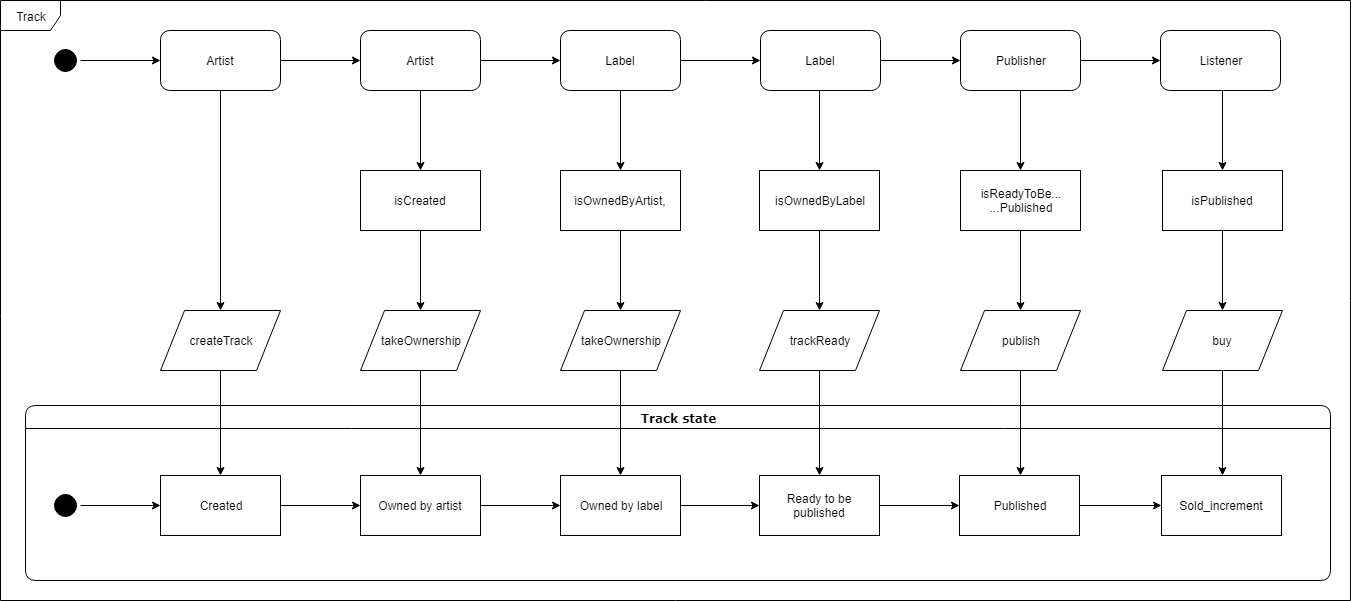

The diagram above was exported from draw.io. Its source (the exported page's mxGraphModel, read from the mxfile embedded in the PNG):
<mxGraphModel dx="1394" dy="712" grid="1" gridSize="10" guides="1" tooltips="1" connect="1" arrows="1" fold="1" page="1" pageScale="1" pageWidth="1100" pageHeight="850" background="#ffffff" math="0" shadow="0">
  <root>
    <mxCell id="0" />
    <mxCell id="1" parent="0" />
    <mxCell id="YpFbUu36RAkBM19jQH6D-4" value="" style="edgeStyle=orthogonalEdgeStyle;rounded=0;orthogonalLoop=1;jettySize=auto;html=1;strokeColor=#000000;" parent="1" source="382b91b5511bd0f7-1" edge="1">
      <mxGeometry relative="1" as="geometry">
        <mxPoint x="230" y="150" as="targetPoint" />
      </mxGeometry>
    </mxCell>
    <mxCell id="382b91b5511bd0f7-1" value="" style="ellipse;html=1;shape=startState;fillColor=#000000;strokeColor=#000000;rounded=1;shadow=0;comic=0;labelBackgroundColor=none;fontFamily=Verdana;fontSize=12;fontColor=#000000;align=center;direction=south;" parent="1" vertex="1">
      <mxGeometry x="120" y="135" width="30" height="30" as="geometry" />
    </mxCell>
    <mxCell id="2a3bc250acf0617d-7" value="Track state&lt;br&gt;" style="swimlane;whiteSpace=wrap;html=1;rounded=1;shadow=0;comic=0;labelBackgroundColor=none;strokeColor=#000000;strokeWidth=1;fillColor=#ffffff;fontFamily=Verdana;fontSize=12;fontColor=#000000;align=center;" parent="1" vertex="1">
      <mxGeometry x="95" y="495" width="1305" height="175" as="geometry" />
    </mxCell>
    <mxCell id="YpFbUu36RAkBM19jQH6D-14" value="" style="edgeStyle=orthogonalEdgeStyle;rounded=0;orthogonalLoop=1;jettySize=auto;html=1;strokeColor=#000000;" parent="2a3bc250acf0617d-7" source="2a3bc250acf0617d-3" edge="1">
      <mxGeometry relative="1" as="geometry">
        <mxPoint x="135" y="100" as="targetPoint" />
      </mxGeometry>
    </mxCell>
    <mxCell id="2a3bc250acf0617d-3" value="" style="ellipse;html=1;shape=startState;fillColor=#000000;strokeColor=#000000;rounded=1;shadow=0;comic=0;labelBackgroundColor=none;fontFamily=Verdana;fontSize=12;fontColor=#000000;align=center;direction=south;" parent="2a3bc250acf0617d-7" vertex="1">
      <mxGeometry x="25" y="85" width="30" height="30" as="geometry" />
    </mxCell>
    <mxCell id="YpFbUu36RAkBM19jQH6D-16" value="" style="edgeStyle=orthogonalEdgeStyle;rounded=0;orthogonalLoop=1;jettySize=auto;html=1;strokeColor=#000000;" parent="2a3bc250acf0617d-7" source="YpFbUu36RAkBM19jQH6D-12" target="YpFbUu36RAkBM19jQH6D-15" edge="1">
      <mxGeometry relative="1" as="geometry" />
    </mxCell>
    <mxCell id="YpFbUu36RAkBM19jQH6D-12" value="Created" style="rounded=0;whiteSpace=wrap;html=1;strokeColor=#000000;" parent="2a3bc250acf0617d-7" vertex="1">
      <mxGeometry x="135" y="70" width="120" height="60" as="geometry" />
    </mxCell>
    <mxCell id="YpFbUu36RAkBM19jQH6D-18" value="" style="edgeStyle=orthogonalEdgeStyle;rounded=0;orthogonalLoop=1;jettySize=auto;html=1;strokeColor=#000000;" parent="2a3bc250acf0617d-7" source="YpFbUu36RAkBM19jQH6D-15" target="YpFbUu36RAkBM19jQH6D-17" edge="1">
      <mxGeometry relative="1" as="geometry" />
    </mxCell>
    <mxCell id="YpFbUu36RAkBM19jQH6D-15" value="Owned by artist" style="rounded=0;whiteSpace=wrap;html=1;strokeColor=#000000;" parent="2a3bc250acf0617d-7" vertex="1">
      <mxGeometry x="335" y="70" width="120" height="60" as="geometry" />
    </mxCell>
    <mxCell id="YpFbUu36RAkBM19jQH6D-20" value="" style="edgeStyle=orthogonalEdgeStyle;rounded=0;orthogonalLoop=1;jettySize=auto;html=1;strokeColor=#000000;" parent="2a3bc250acf0617d-7" source="YpFbUu36RAkBM19jQH6D-17" target="YpFbUu36RAkBM19jQH6D-19" edge="1">
      <mxGeometry relative="1" as="geometry" />
    </mxCell>
    <mxCell id="YpFbUu36RAkBM19jQH6D-17" value="Owned by label" style="rounded=0;whiteSpace=wrap;html=1;strokeColor=#000000;" parent="2a3bc250acf0617d-7" vertex="1">
      <mxGeometry x="535" y="70" width="120" height="60" as="geometry" />
    </mxCell>
    <mxCell id="YpFbUu36RAkBM19jQH6D-25" value="" style="edgeStyle=orthogonalEdgeStyle;rounded=0;orthogonalLoop=1;jettySize=auto;html=1;strokeColor=#000000;" parent="2a3bc250acf0617d-7" source="YpFbUu36RAkBM19jQH6D-19" target="YpFbUu36RAkBM19jQH6D-24" edge="1">
      <mxGeometry relative="1" as="geometry" />
    </mxCell>
    <mxCell id="YpFbUu36RAkBM19jQH6D-19" value="Ready to be published" style="rounded=0;whiteSpace=wrap;html=1;strokeColor=#000000;" parent="2a3bc250acf0617d-7" vertex="1">
      <mxGeometry x="734" y="70" width="120" height="60" as="geometry" />
    </mxCell>
    <mxCell id="YpFbUu36RAkBM19jQH6D-24" value="Published" style="rounded=0;whiteSpace=wrap;html=1;strokeColor=#000000;" parent="2a3bc250acf0617d-7" vertex="1">
      <mxGeometry x="934" y="70" width="120" height="60" as="geometry" />
    </mxCell>
    <mxCell id="YpFbUu36RAkBM19jQH6D-7" value="" style="edgeStyle=orthogonalEdgeStyle;rounded=0;orthogonalLoop=1;jettySize=auto;html=1;strokeColor=#000000;" parent="1" source="YpFbUu36RAkBM19jQH6D-5" target="YpFbUu36RAkBM19jQH6D-6" edge="1">
      <mxGeometry relative="1" as="geometry" />
    </mxCell>
    <mxCell id="YpFbUu36RAkBM19jQH6D-5" value="Artist" style="rounded=1;whiteSpace=wrap;html=1;strokeColor=#000000;glass=0;" parent="1" vertex="1">
      <mxGeometry x="230" y="120" width="120" height="60" as="geometry" />
    </mxCell>
    <mxCell id="YpFbUu36RAkBM19jQH6D-29" value="" style="edgeStyle=orthogonalEdgeStyle;rounded=0;orthogonalLoop=1;jettySize=auto;html=1;strokeColor=#000000;exitX=0.5;exitY=1;exitDx=0;exitDy=0;" parent="1" source="YpFbUu36RAkBM19jQH6D-5" edge="1">
      <mxGeometry relative="1" as="geometry">
        <mxPoint x="290" y="320" as="sourcePoint" />
        <mxPoint x="290" y="400" as="targetPoint" />
      </mxGeometry>
    </mxCell>
    <mxCell id="YpFbUu36RAkBM19jQH6D-9" value="" style="edgeStyle=orthogonalEdgeStyle;rounded=0;orthogonalLoop=1;jettySize=auto;html=1;strokeColor=#000000;" parent="1" source="YpFbUu36RAkBM19jQH6D-6" target="YpFbUu36RAkBM19jQH6D-8" edge="1">
      <mxGeometry relative="1" as="geometry" />
    </mxCell>
    <mxCell id="YpFbUu36RAkBM19jQH6D-6" value="Artist" style="rounded=1;whiteSpace=wrap;html=1;strokeColor=#000000;glass=0;" parent="1" vertex="1">
      <mxGeometry x="430" y="120" width="120" height="60" as="geometry" />
    </mxCell>
    <mxCell id="YpFbUu36RAkBM19jQH6D-11" value="" style="edgeStyle=orthogonalEdgeStyle;rounded=0;orthogonalLoop=1;jettySize=auto;html=1;strokeColor=#000000;" parent="1" source="YpFbUu36RAkBM19jQH6D-8" target="YpFbUu36RAkBM19jQH6D-10" edge="1">
      <mxGeometry relative="1" as="geometry" />
    </mxCell>
    <mxCell id="YpFbUu36RAkBM19jQH6D-8" value="Label" style="rounded=1;whiteSpace=wrap;html=1;strokeColor=#000000;glass=0;" parent="1" vertex="1">
      <mxGeometry x="630" y="120" width="120" height="60" as="geometry" />
    </mxCell>
    <mxCell id="YpFbUu36RAkBM19jQH6D-23" value="" style="edgeStyle=orthogonalEdgeStyle;rounded=0;orthogonalLoop=1;jettySize=auto;html=1;strokeColor=#000000;" parent="1" source="YpFbUu36RAkBM19jQH6D-10" target="YpFbUu36RAkBM19jQH6D-22" edge="1">
      <mxGeometry relative="1" as="geometry" />
    </mxCell>
    <mxCell id="YpFbUu36RAkBM19jQH6D-10" value="Label" style="rounded=1;whiteSpace=wrap;html=1;strokeColor=#000000;glass=0;" parent="1" vertex="1">
      <mxGeometry x="830" y="120" width="120" height="60" as="geometry" />
    </mxCell>
    <mxCell id="YpFbUu36RAkBM19jQH6D-60" value="" style="edgeStyle=orthogonalEdgeStyle;rounded=0;orthogonalLoop=1;jettySize=auto;html=1;strokeColor=#000000;" parent="1" source="YpFbUu36RAkBM19jQH6D-22" target="YpFbUu36RAkBM19jQH6D-59" edge="1">
      <mxGeometry relative="1" as="geometry" />
    </mxCell>
    <mxCell id="YpFbUu36RAkBM19jQH6D-22" value="Publisher" style="rounded=1;whiteSpace=wrap;html=1;strokeColor=#000000;glass=0;" parent="1" vertex="1">
      <mxGeometry x="1030" y="120" width="120" height="60" as="geometry" />
    </mxCell>
    <mxCell id="YpFbUu36RAkBM19jQH6D-59" value="Listener" style="rounded=1;whiteSpace=wrap;html=1;strokeColor=#000000;glass=0;" parent="1" vertex="1">
      <mxGeometry x="1230" y="120" width="120" height="60" as="geometry" />
    </mxCell>
    <mxCell id="YpFbUu36RAkBM19jQH6D-34" style="edgeStyle=orthogonalEdgeStyle;rounded=0;orthogonalLoop=1;jettySize=auto;html=1;exitX=0.5;exitY=1;exitDx=0;exitDy=0;entryX=0.5;entryY=0;entryDx=0;entryDy=0;strokeColor=#000000;" parent="1" source="YpFbUu36RAkBM19jQH6D-31" target="YpFbUu36RAkBM19jQH6D-12" edge="1">
      <mxGeometry relative="1" as="geometry" />
    </mxCell>
    <mxCell id="YpFbUu36RAkBM19jQH6D-31" value="createTrack" style="shape=parallelogram;perimeter=parallelogramPerimeter;whiteSpace=wrap;html=1;rounded=0;shadow=0;glass=0;comic=0;strokeColor=#000000;" parent="1" vertex="1">
      <mxGeometry x="230" y="400" width="120" height="60" as="geometry" />
    </mxCell>
    <mxCell id="YpFbUu36RAkBM19jQH6D-39" value="" style="edgeStyle=orthogonalEdgeStyle;rounded=0;orthogonalLoop=1;jettySize=auto;html=1;strokeColor=#000000;" parent="1" target="YpFbUu36RAkBM19jQH6D-41" edge="1">
      <mxGeometry relative="1" as="geometry">
        <mxPoint x="490" y="180" as="sourcePoint" />
      </mxGeometry>
    </mxCell>
    <mxCell id="YpFbUu36RAkBM19jQH6D-40" value="" style="edgeStyle=orthogonalEdgeStyle;rounded=0;orthogonalLoop=1;jettySize=auto;html=1;strokeColor=#000000;" parent="1" source="YpFbUu36RAkBM19jQH6D-41" edge="1">
      <mxGeometry relative="1" as="geometry">
        <mxPoint x="490" y="400" as="targetPoint" />
      </mxGeometry>
    </mxCell>
    <mxCell id="YpFbUu36RAkBM19jQH6D-41" value="isCreated" style="rounded=0;whiteSpace=wrap;html=1;strokeColor=#000000;glass=0;" parent="1" vertex="1">
      <mxGeometry x="430" y="260" width="120" height="60" as="geometry" />
    </mxCell>
    <mxCell id="YpFbUu36RAkBM19jQH6D-42" style="edgeStyle=orthogonalEdgeStyle;rounded=0;orthogonalLoop=1;jettySize=auto;html=1;exitX=0.5;exitY=1;exitDx=0;exitDy=0;entryX=0.5;entryY=0;entryDx=0;entryDy=0;strokeColor=#000000;" parent="1" source="YpFbUu36RAkBM19jQH6D-43" edge="1">
      <mxGeometry relative="1" as="geometry">
        <mxPoint x="490" y="565" as="targetPoint" />
      </mxGeometry>
    </mxCell>
    <mxCell id="YpFbUu36RAkBM19jQH6D-43" value="takeOwnership" style="shape=parallelogram;perimeter=parallelogramPerimeter;whiteSpace=wrap;html=1;rounded=0;shadow=0;glass=0;comic=0;strokeColor=#000000;" parent="1" vertex="1">
      <mxGeometry x="430" y="400" width="120" height="60" as="geometry" />
    </mxCell>
    <mxCell id="YpFbUu36RAkBM19jQH6D-44" value="" style="edgeStyle=orthogonalEdgeStyle;rounded=0;orthogonalLoop=1;jettySize=auto;html=1;strokeColor=#000000;" parent="1" target="YpFbUu36RAkBM19jQH6D-46" edge="1">
      <mxGeometry relative="1" as="geometry">
        <mxPoint x="690" y="180" as="sourcePoint" />
      </mxGeometry>
    </mxCell>
    <mxCell id="YpFbUu36RAkBM19jQH6D-45" value="" style="edgeStyle=orthogonalEdgeStyle;rounded=0;orthogonalLoop=1;jettySize=auto;html=1;strokeColor=#000000;" parent="1" source="YpFbUu36RAkBM19jQH6D-46" edge="1">
      <mxGeometry relative="1" as="geometry">
        <mxPoint x="690" y="400" as="targetPoint" />
      </mxGeometry>
    </mxCell>
    <mxCell id="YpFbUu36RAkBM19jQH6D-46" value="isOwnedByArtist," style="rounded=0;whiteSpace=wrap;html=1;strokeColor=#000000;glass=0;" parent="1" vertex="1">
      <mxGeometry x="630" y="260" width="120" height="60" as="geometry" />
    </mxCell>
    <mxCell id="YpFbUu36RAkBM19jQH6D-47" style="edgeStyle=orthogonalEdgeStyle;rounded=0;orthogonalLoop=1;jettySize=auto;html=1;exitX=0.5;exitY=1;exitDx=0;exitDy=0;entryX=0.5;entryY=0;entryDx=0;entryDy=0;strokeColor=#000000;" parent="1" source="YpFbUu36RAkBM19jQH6D-48" edge="1">
      <mxGeometry relative="1" as="geometry">
        <mxPoint x="690" y="565" as="targetPoint" />
      </mxGeometry>
    </mxCell>
    <mxCell id="YpFbUu36RAkBM19jQH6D-48" value="takeOwnership" style="shape=parallelogram;perimeter=parallelogramPerimeter;whiteSpace=wrap;html=1;rounded=0;shadow=0;glass=0;comic=0;strokeColor=#000000;" parent="1" vertex="1">
      <mxGeometry x="630" y="400" width="120" height="60" as="geometry" />
    </mxCell>
    <mxCell id="YpFbUu36RAkBM19jQH6D-49" value="" style="edgeStyle=orthogonalEdgeStyle;rounded=0;orthogonalLoop=1;jettySize=auto;html=1;strokeColor=#000000;" parent="1" target="YpFbUu36RAkBM19jQH6D-51" edge="1">
      <mxGeometry relative="1" as="geometry">
        <mxPoint x="889" y="180" as="sourcePoint" />
      </mxGeometry>
    </mxCell>
    <mxCell id="YpFbUu36RAkBM19jQH6D-50" value="" style="edgeStyle=orthogonalEdgeStyle;rounded=0;orthogonalLoop=1;jettySize=auto;html=1;strokeColor=#000000;" parent="1" source="YpFbUu36RAkBM19jQH6D-51" edge="1">
      <mxGeometry relative="1" as="geometry">
        <mxPoint x="889" y="400" as="targetPoint" />
      </mxGeometry>
    </mxCell>
    <mxCell id="YpFbUu36RAkBM19jQH6D-51" value="isOwnedByLabel" style="rounded=0;whiteSpace=wrap;html=1;strokeColor=#000000;glass=0;" parent="1" vertex="1">
      <mxGeometry x="829" y="260" width="120" height="60" as="geometry" />
    </mxCell>
    <mxCell id="YpFbUu36RAkBM19jQH6D-52" style="edgeStyle=orthogonalEdgeStyle;rounded=0;orthogonalLoop=1;jettySize=auto;html=1;exitX=0.5;exitY=1;exitDx=0;exitDy=0;entryX=0.5;entryY=0;entryDx=0;entryDy=0;strokeColor=#000000;" parent="1" source="YpFbUu36RAkBM19jQH6D-53" edge="1">
      <mxGeometry relative="1" as="geometry">
        <mxPoint x="889" y="565" as="targetPoint" />
      </mxGeometry>
    </mxCell>
    <mxCell id="YpFbUu36RAkBM19jQH6D-53" value="trackReady" style="shape=parallelogram;perimeter=parallelogramPerimeter;whiteSpace=wrap;html=1;rounded=0;shadow=0;glass=0;comic=0;strokeColor=#000000;" parent="1" vertex="1">
      <mxGeometry x="829" y="400" width="120" height="60" as="geometry" />
    </mxCell>
    <mxCell id="YpFbUu36RAkBM19jQH6D-54" value="" style="edgeStyle=orthogonalEdgeStyle;rounded=0;orthogonalLoop=1;jettySize=auto;html=1;strokeColor=#000000;" parent="1" target="YpFbUu36RAkBM19jQH6D-56" edge="1">
      <mxGeometry relative="1" as="geometry">
        <mxPoint x="1090" y="180" as="sourcePoint" />
      </mxGeometry>
    </mxCell>
    <mxCell id="YpFbUu36RAkBM19jQH6D-55" value="" style="edgeStyle=orthogonalEdgeStyle;rounded=0;orthogonalLoop=1;jettySize=auto;html=1;strokeColor=#000000;" parent="1" source="YpFbUu36RAkBM19jQH6D-56" edge="1">
      <mxGeometry relative="1" as="geometry">
        <mxPoint x="1090" y="400" as="targetPoint" />
      </mxGeometry>
    </mxCell>
    <mxCell id="YpFbUu36RAkBM19jQH6D-56" value="&lt;font style=&quot;font-size: 12px&quot;&gt;isReadyToBe...&lt;br&gt;...Published&lt;/font&gt;" style="rounded=0;whiteSpace=wrap;html=1;strokeColor=#000000;glass=0;" parent="1" vertex="1">
      <mxGeometry x="1030" y="260" width="120" height="60" as="geometry" />
    </mxCell>
    <mxCell id="YpFbUu36RAkBM19jQH6D-57" style="edgeStyle=orthogonalEdgeStyle;rounded=0;orthogonalLoop=1;jettySize=auto;html=1;exitX=0.5;exitY=1;exitDx=0;exitDy=0;entryX=0.5;entryY=0;entryDx=0;entryDy=0;strokeColor=#000000;" parent="1" source="YpFbUu36RAkBM19jQH6D-58" edge="1">
      <mxGeometry relative="1" as="geometry">
        <mxPoint x="1090" y="565" as="targetPoint" />
      </mxGeometry>
    </mxCell>
    <mxCell id="YpFbUu36RAkBM19jQH6D-58" value="publish" style="shape=parallelogram;perimeter=parallelogramPerimeter;whiteSpace=wrap;html=1;rounded=0;shadow=0;glass=0;comic=0;strokeColor=#000000;" parent="1" vertex="1">
      <mxGeometry x="1030" y="400" width="120" height="60" as="geometry" />
    </mxCell>
    <mxCell id="YpFbUu36RAkBM19jQH6D-61" value="Sold_increment" style="rounded=0;whiteSpace=wrap;html=1;strokeColor=#000000;" parent="1" vertex="1">
      <mxGeometry x="1231" y="565" width="120" height="60" as="geometry" />
    </mxCell>
    <mxCell id="YpFbUu36RAkBM19jQH6D-62" value="" style="edgeStyle=orthogonalEdgeStyle;rounded=0;orthogonalLoop=1;jettySize=auto;html=1;strokeColor=#000000;" parent="1" target="YpFbUu36RAkBM19jQH6D-64" edge="1">
      <mxGeometry relative="1" as="geometry">
        <mxPoint x="1292" y="180" as="sourcePoint" />
      </mxGeometry>
    </mxCell>
    <mxCell id="YpFbUu36RAkBM19jQH6D-63" value="" style="edgeStyle=orthogonalEdgeStyle;rounded=0;orthogonalLoop=1;jettySize=auto;html=1;strokeColor=#000000;" parent="1" source="YpFbUu36RAkBM19jQH6D-64" edge="1">
      <mxGeometry relative="1" as="geometry">
        <mxPoint x="1292" y="400" as="targetPoint" />
      </mxGeometry>
    </mxCell>
    <mxCell id="YpFbUu36RAkBM19jQH6D-64" value="isPublished&lt;br&gt;" style="rounded=0;whiteSpace=wrap;html=1;strokeColor=#000000;glass=0;" parent="1" vertex="1">
      <mxGeometry x="1232" y="260" width="120" height="60" as="geometry" />
    </mxCell>
    <mxCell id="YpFbUu36RAkBM19jQH6D-65" style="edgeStyle=orthogonalEdgeStyle;rounded=0;orthogonalLoop=1;jettySize=auto;html=1;exitX=0.5;exitY=1;exitDx=0;exitDy=0;entryX=0.5;entryY=0;entryDx=0;entryDy=0;strokeColor=#000000;" parent="1" source="YpFbUu36RAkBM19jQH6D-66" edge="1">
      <mxGeometry relative="1" as="geometry">
        <mxPoint x="1292" y="565" as="targetPoint" />
      </mxGeometry>
    </mxCell>
    <mxCell id="YpFbUu36RAkBM19jQH6D-66" value="buy" style="shape=parallelogram;perimeter=parallelogramPerimeter;whiteSpace=wrap;html=1;rounded=0;shadow=0;glass=0;comic=0;strokeColor=#000000;" parent="1" vertex="1">
      <mxGeometry x="1232" y="400" width="120" height="60" as="geometry" />
    </mxCell>
    <mxCell id="YpFbUu36RAkBM19jQH6D-67" value="Track" style="shape=umlFrame;whiteSpace=wrap;html=1;rounded=0;shadow=0;glass=0;comic=0;strokeColor=#000000;" parent="1" vertex="1">
      <mxGeometry x="70" y="90" width="1350" height="600" as="geometry" />
    </mxCell>
    <mxCell id="YpFbUu36RAkBM19jQH6D-68" style="edgeStyle=orthogonalEdgeStyle;rounded=0;orthogonalLoop=1;jettySize=auto;html=1;exitX=1;exitY=0.5;exitDx=0;exitDy=0;entryX=0;entryY=0.5;entryDx=0;entryDy=0;strokeColor=#000000;" parent="1" source="YpFbUu36RAkBM19jQH6D-24" target="YpFbUu36RAkBM19jQH6D-61" edge="1">
      <mxGeometry relative="1" as="geometry" />
    </mxCell>
  </root>
</mxGraphModel>